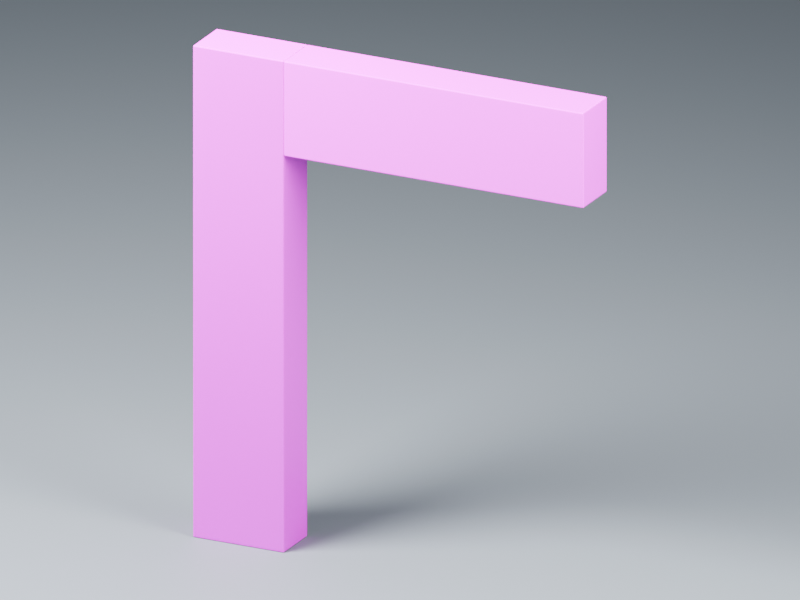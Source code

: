 # Source: scene.blend  (saved by Blender 5.2.44; exported with 4.5.12 LTS)
import bpy
from mathutils import Matrix  # noqa: F401  (used for matrix-valued properties, if any)

bpy.ops.wm.read_factory_settings(use_empty=True)
scene = bpy.context.scene
scene.name = 'Scene'

# ---- collections
col_collection = bpy.data.collections.new('Collection'); scene.collection.children.link(col_collection)
col_rotated_study = bpy.data.collections.new('Rotated_Study'); scene.collection.children.link(col_rotated_study)

# ---- images (referenced by path relative to the original .blend; pixels are not part of the script)
import os
ASSET_DIR = os.environ.get("B2B_ASSET_DIR", "")  # directory of the original .blend (textures are referenced by path, not embedded)
HERE = os.path.dirname(os.path.abspath(__file__))  # packed textures are extracted next to this script under _unpacked/

def load_image(name, relpath, width, height, colorspace="sRGB"):
    """Load a texture the original file referenced (path relative to the .blend, or extracted next to this script)."""
    p = next((c for c in (os.path.join(HERE, relpath), os.path.join(ASSET_DIR, relpath)) if relpath and os.path.exists(c)), "")
    if p:
        img = bpy.data.images.load(p, check_existing=True)
        img.name = name
    else:  # same state as the original file: an image datablock whose file is absent (Cycles renders it pink)
        img = bpy.data.images.new(name, width, height)
        img.source = "FILE"
        img.filepath = "//" + (relpath or name)
    img.colorspace_settings.name = colorspace
    return img
img_white_oak_veneer_diff_2k_png = load_image('white_oak_veneer_diff_2k.png', 'white_oak_veneer_diff_2k.png', 1024, 1024, 'sRGB')
img_white_oak_veneer_rough_2k_png = load_image('white_oak_veneer_rough_2k.png', 'white_oak_veneer_rough_2k.png', 1024, 1024, 'Non-Color')
img_white_oak_veneer_nor_gl_2k_png = load_image('white_oak_veneer_nor_gl_2k.png', 'white_oak_veneer_nor_gl_2k.png', 1024, 1024, 'Non-Color')

# ---- materials (node trees are filled in below, after node groups)
mat_whiteoak_veneer_finished = bpy.data.materials.new('WhiteOak_Veneer_Finished')
mat_ground_material = bpy.data.materials.new('Ground_Material')

# ---- material node trees
mat_whiteoak_veneer_finished.use_nodes = True; mat_whiteoak_veneer_finished.node_tree.nodes.clear()
_N = mat_whiteoak_veneer_finished.node_tree.nodes; _L = mat_whiteoak_veneer_finished.node_tree.links
n0 = _N.new('ShaderNodeUVMap'); n0.name = 'Board UV'; n0.location = (-800, 0)
n0.width = 160
n0.uv_map = 'VeneerUV'
n1 = _N.new('ShaderNodeTexImage'); n1.name = 'Map_color'; n1.location = (-550, 300)
n1.image = img_white_oak_veneer_diff_2k_png
n2 = _N.new('ShaderNodeTexImage'); n2.name = 'Map_rough'; n2.location = (-550, 0)
n2.image = img_white_oak_veneer_rough_2k_png
n3 = _N.new('ShaderNodeTexImage'); n3.name = 'Map_normal'; n3.location = (-550, -300)
n3.image = img_white_oak_veneer_nor_gl_2k_png
n4 = _N.new('ShaderNodeBsdfPrincipled'); n4.name = 'Wood finish'; n4.location = (50, 0)
n4.inputs[10].default_value = 0.005
n4.inputs[19].default_value = 0.25
n4.inputs[20].default_value = 0.19
n5 = _N.new('ShaderNodeMapRange'); n5.name = 'Finish roughness range'; n5.location = (-220, -60)
n5.inputs[3].default_value = 0.28
n5.inputs[4].default_value = 0.46
n6 = _N.new('ShaderNodeNormalMap'); n6.name = 'Veneer pores'; n6.location = (-220, -350)
n6.width = 160
n6.uv_map = 'VeneerUV'
n6.inputs[0].default_value = 0.22
n7 = _N.new('ShaderNodeOutputMaterial'); n7.name = 'Material Output'; n7.location = (400, 0)
_L.new(n0.outputs[0], n1.inputs[0])
_L.new(n0.outputs[0], n2.inputs[0])
_L.new(n0.outputs[0], n3.inputs[0])
_L.new(n1.outputs[0], n4.inputs[0])
_L.new(n2.outputs[0], n5.inputs[0])
_L.new(n5.outputs[0], n4.inputs[2])
_L.new(n3.outputs[0], n6.inputs[1])
_L.new(n6.outputs[0], n4.inputs[5])
_L.new(n4.outputs[0], n7.inputs[0])
n7.is_active_output = True
mat_ground_material.use_nodes = True; mat_ground_material.node_tree.nodes.clear()
_N = mat_ground_material.node_tree.nodes; _L = mat_ground_material.node_tree.links
n0 = _N.new('ShaderNodeBsdfPrincipled'); n0.name = 'Principled BSDF'; n0.location = (-200, 100)
n0.inputs[0].default_value = (0.16, 0.18, 0.2, 1.0)
n0.inputs[2].default_value = 0.65
n0.inputs[10].default_value = 0.005
n1 = _N.new('ShaderNodeOutputMaterial'); n1.name = 'Material Output'; n1.location = (200, 100)
_L.new(n0.outputs[0], n1.inputs[0])
n1.is_active_output = True

# ---- world
world_world = bpy.data.worlds.new('World'); scene.world = world_world
world_world.use_nodes = True; world_world.node_tree.nodes.clear()
_N = world_world.node_tree.nodes; _L = world_world.node_tree.links
n0 = _N.new('ShaderNodeOutputWorld'); n0.name = 'World Output'; n0.location = (200, 100)
n1 = _N.new('ShaderNodeBackground'); n1.name = 'Background'; n1.location = (-200, 100)
n1.inputs[0].default_value = (0.35, 0.4, 0.5, 1.0)
n1.inputs[1].default_value = 0.15
_L.new(n1.outputs[0], n0.inputs[0])
n0.is_active_output = True
world_world.color = (0.05088, 0.05088, 0.05088)
world_world.sun_shadow_jitter_overblur = 0.0

# ---- cameras
cam_camera_001 = bpy.data.cameras.new('Camera.001')
cam_camera_001.type = 'ORTHO'
cam_camera_001.ortho_scale = 0.67
cam_camera_002 = bpy.data.cameras.new('Camera.002')
cam_camera_002.type = 'ORTHO'
cam_camera_002.ortho_scale = 0.67

# ---- lights
light_key = bpy.data.lights.new('Key', 'AREA')
light_key.energy = 75.0
light_key.shape = 'DISK'
light_key.size = 0.65
light_fill = bpy.data.lights.new('Fill', 'AREA')
light_fill.energy = 20.0
light_fill.shape = 'DISK'
light_fill.size = 0.5

# ---- meshes
me_cube_001 = bpy.data.meshes.new('Cube.001')
me_cube_001.from_pydata([(-0.0425, -0.0225, -0.22), (-0.0425, -0.0225, 0.22), (-0.0425, 0.0225, -0.22), (-0.0425, 0.0225, 0.22), (0.0425, -0.0225, -0.22), (0.0425, -0.0225, 0.22), (0.0425, 0.0225, -0.22), (0.0425, 0.0225, 0.22)], [], [(0, 1, 3, 2), (2, 3, 7, 6), (6, 7, 5, 4), (4, 5, 1, 0), (2, 6, 4, 0), (7, 3, 1, 5)])
_uv = me_cube_001.uv_layers.new(name='UVMap')
_uv.uv.foreach_set('vector', [0.375, 0.0, 0.625, 0.0, 0.625, 0.25, 0.375, 0.25, 0.375, 0.25, 0.625, 0.25, 0.625, 0.5, 0.375, 0.5, 0.375, 0.5, 0.625, 0.5, 0.625, 0.75, 0.375, 0.75, 0.375, 0.75, 0.625, 0.75, 0.625, 1.0, 0.375, 1.0, 0.125, 0.5, 0.375, 0.5, 0.375, 0.75, 0.125, 0.75, 0.625, 0.5, 0.875, 0.5, 0.875, 0.75, 0.625, 0.75])
_uv.active_render = True
_uv = me_cube_001.uv_layers.new(name='VeneerUV')
_uv.uv.foreach_set('vector', [0.12, 0.04, 0.12, 0.92, 0.03, 0.92, 0.03, 0.04, 0.12, 0.04, 0.12, 0.92, -0.05, 0.92, -0.05, 0.04, 0.12, 0.04, 0.12, 0.92, 0.03, 0.92, 0.03, 0.04, 0.12, 0.04, 0.12, 0.92, -0.05, 0.92, -0.05, 0.04, 0.12, 0.04, 0.12, 0.21, 0.03, 0.21, 0.03, 0.04, 0.12, 0.04, 0.12, -0.13, 0.21, -0.13, 0.21, 0.04])
me_cube_001.materials.append(mat_whiteoak_veneer_finished)
me_cube_001.update()
me_cube_002 = bpy.data.meshes.new('Cube.002')
me_cube_002.from_pydata([(-0.14, -0.0225, -0.0425), (-0.14, -0.0225, 0.0425), (-0.14, 0.0225, -0.0425), (-0.14, 0.0225, 0.0425), (0.14, -0.0225, -0.0425), (0.14, -0.0225, 0.0425), (0.14, 0.0225, -0.0425), (0.14, 0.0225, 0.0425)], [], [(0, 1, 3, 2), (2, 3, 7, 6), (6, 7, 5, 4), (4, 5, 1, 0), (2, 6, 4, 0), (7, 3, 1, 5)])
_uv = me_cube_002.uv_layers.new(name='UVMap')
_uv.uv.foreach_set('vector', [0.375, 0.0, 0.625, 0.0, 0.625, 0.25, 0.375, 0.25, 0.375, 0.25, 0.625, 0.25, 0.625, 0.5, 0.375, 0.5, 0.375, 0.5, 0.625, 0.5, 0.625, 0.75, 0.375, 0.75, 0.375, 0.75, 0.625, 0.75, 0.625, 1.0, 0.375, 1.0, 0.125, 0.5, 0.375, 0.5, 0.375, 0.75, 0.125, 0.75, 0.625, 0.5, 0.875, 0.5, 0.875, 0.75, 0.625, 0.75])
_uv.active_render = True
_uv = me_cube_002.uv_layers.new(name='VeneerUV')
_uv.uv.foreach_set('vector', [0.52, 0.14, 0.52, 0.31, 0.43, 0.31, 0.43, 0.14, 0.52, 0.14, 0.69, 0.14, 0.69, 0.7, 0.52, 0.7, 0.52, 0.14, 0.52, 0.31, 0.43, 0.31, 0.43, 0.14, 0.52, 0.14, 0.35, 0.14, 0.35, -0.42, 0.52, -0.42, 0.52, 0.14, 0.52, 0.7, 0.43, 0.7, 0.43, 0.14, 0.52, 0.14, 0.52, -0.42, 0.61, -0.42, 0.61, 0.14])
me_cube_002.materials.append(mat_whiteoak_veneer_finished)
me_cube_002.update()
me_cube_003 = bpy.data.meshes.new('Cube.003')
me_cube_003.from_pydata([(-100.0, -100.0, -0.02), (-100.0, -100.0, 0.02), (-100.0, 100.0, -0.02), (-100.0, 100.0, 0.02), (100.0, -100.0, -0.02), (100.0, -100.0, 0.02), (100.0, 100.0, -0.02), (100.0, 100.0, 0.02)], [], [(0, 1, 3, 2), (2, 3, 7, 6), (6, 7, 5, 4), (4, 5, 1, 0), (2, 6, 4, 0), (7, 3, 1, 5)])
_uv = me_cube_003.uv_layers.new(name='UVMap')
_uv.uv.foreach_set('vector', [0.375, 0.0, 0.625, 0.0, 0.625, 0.25, 0.375, 0.25, 0.375, 0.25, 0.625, 0.25, 0.625, 0.5, 0.375, 0.5, 0.375, 0.5, 0.625, 0.5, 0.625, 0.75, 0.375, 0.75, 0.375, 0.75, 0.625, 0.75, 0.625, 1.0, 0.375, 1.0, 0.125, 0.5, 0.375, 0.5, 0.375, 0.75, 0.125, 0.75, 0.625, 0.5, 0.875, 0.5, 0.875, 0.75, 0.625, 0.75])
me_cube_003.materials.append(mat_ground_material)
me_cube_003.update()

# ---- objects
ob_key = bpy.data.objects.new('Key', light_key)
ob_fill = bpy.data.objects.new('Fill', light_fill)
ob_stile = bpy.data.objects.new('Stile', me_cube_001)
ob_rail = bpy.data.objects.new('Rail', me_cube_002)
ob_ground = bpy.data.objects.new('Ground', me_cube_003)
ob_camera_main = bpy.data.objects.new('Camera_Main', cam_camera_001)
ob_studypivot = bpy.data.objects.new('StudyPivot', None)
ob_stile_rot = bpy.data.objects.new('Stile_rot', me_cube_001)
ob_rail_rot = bpy.data.objects.new('Rail_rot', me_cube_002)
ob_camera_rotated = bpy.data.objects.new('Camera_Rotated', cam_camera_002)

# ---- transforms, parenting, visibility, modifiers, constraints
ob_key.location = (-0.55, -0.6, 1.1)
ob_key.rotation_euler = (0.7637, 1.286e-07, -0.7419)
ob_fill.location = (0.7, -0.2, 0.65)
ob_fill.rotation_euler = (1.068, 1.627e-07, 1.292)
ob_stile.location = (-0.14, 0.0, 0.22)
_m = ob_stile.modifiers.new('Edge_finish', 'BEVEL')
_m.width = 0.001
_m.width_pct = 0.001
_m.segments = 2
ob_rail.location = (0.0425, 0.0, 0.3975)
_m = ob_rail.modifiers.new('Edge_finish', 'BEVEL')
_m.width = 0.001
_m.width_pct = 0.001
_m.segments = 2
ob_ground.location = (0.0, 0.0, -0.02)
ob_camera_main.location = (0.62, -1.25, 0.76)
ob_camera_main.rotation_euler = (1.211, 1.438e-08, 0.4604)
ob_studypivot.location = (0.65, 0.45, 0.0)
ob_studypivot.rotation_euler = (0.0, 0.0, 0.8727)
ob_studypivot.hide_render = True
ob_stile_rot.parent = ob_studypivot
ob_stile_rot.location = (-0.14, 0.0, 0.22)
ob_stile_rot.hide_render = True
_m = ob_stile_rot.modifiers.new('Edge_finish', 'BEVEL')
_m.width = 0.001
_m.width_pct = 0.001
_m.segments = 2
ob_rail_rot.parent = ob_studypivot
ob_rail_rot.location = (0.0425, 0.0, 0.3975)
ob_rail_rot.hide_render = True
_m = ob_rail_rot.modifiers.new('Edge_finish', 'BEVEL')
_m.width = 0.001
_m.width_pct = 0.001
_m.segments = 2
ob_camera_rotated.location = (2.006, 0.1215, 0.76)
ob_camera_rotated.rotation_euler = (1.211, -5.92e-09, 1.333)
ob_camera_rotated.hide_render = True

# ---- collection membership
scene.collection.objects.link(ob_key)
scene.collection.objects.link(ob_fill)
col_collection.objects.link(ob_stile)
col_collection.objects.link(ob_rail)
col_collection.objects.link(ob_ground)
col_collection.objects.link(ob_camera_main)
col_rotated_study.objects.link(ob_studypivot)
col_rotated_study.objects.link(ob_stile_rot)
col_rotated_study.objects.link(ob_rail_rot)
col_rotated_study.objects.link(ob_camera_rotated)

# ---- scene / render settings (as saved in the file)
scene.camera = ob_camera_main
scene.frame_start = 1; scene.frame_end = 250; scene.frame_set(1)
scene.render.engine = 'CYCLES'
scene.render.resolution_x = 960
scene.render.resolution_y = 720
scene.render.bake_bias = 0.0
scene.render.bake_samples = 0
scene.render.compositor_device = 'GPU'
scene.cycles.samples = 24
scene.eevee.use_volume_custom_range = False
scene.eevee.fast_gi_thickness_near = 0.1
scene.eevee.fast_gi_thickness_far = 0.0
scene.eevee.ray_tracing_options.screen_trace_thickness = 0.1
scene.view_settings.look = 'AgX - Medium High Contrast'
bpy.context.view_layer.update()
